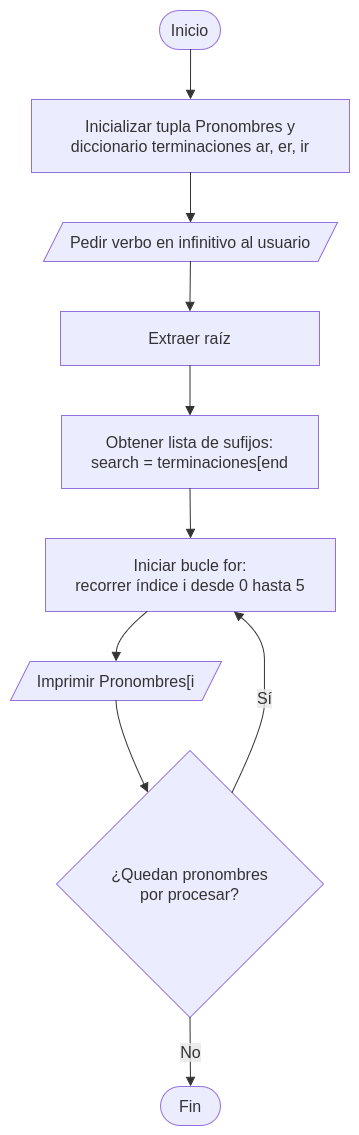

The diagram above was exported from draw.io. Its source (the exported page's mxGraphModel, read from the mxfile embedded in the PNG):
<mxGraphModel dx="1126" dy="633" grid="1" gridSize="10" guides="1" tooltips="1" connect="1" arrows="1" fold="1" page="1" pageScale="1" pageWidth="827" pageHeight="1169" math="0" shadow="0">
  <root>
    <mxCell id="0" />
    <mxCell id="1" parent="0" />
    <UserObject label="" mermaidData="{&#10;  &quot;data&quot;: &quot;flowchart TD\n    A([Inicio]) --&gt; B[Inicializar tupla Pronombres y&lt;br/&gt;diccionario terminaciones 'ar', 'er', 'ir']\n    B --&gt; C[/Pedir verbo en infinitivo al usuario/]\n    C --&gt; D[Extraer raíz: stem = verb[:-2]&lt;br/&gt;Extraer terminación: end = verb[-2:]]\n    D --&gt; E[Obtener lista de sufijos:&lt;br/&gt;search = terminaciones[end]]\n    E --&gt; F[Iniciar bucle for:&lt;br/&gt;recorrer índice i desde 0 hasta 5]\n    F --&gt; G[/Imprimir Pronombres[i] + stem + search[i]/]\n    G --&gt; H{¿Quedan pronombres&lt;br/&gt;por procesar?}\n    H -- Sí --&gt; F\n    H -- No --&gt; I([Fin])&quot;,&#10;  &quot;config&quot;: null&#10;}" id="KfpIU6SFa8IrhVGq68z--1">
      <mxCell connectable="0" parent="1" style="group;transparentBounds=1;editIcon=1;lockedGroup=0;groupPadding=10;" vertex="1">
        <mxGeometry as="geometry" />
      </mxCell>
    </UserObject>
    <UserObject label="Inicio" mermaidId="n:A" mermaidBaseStyle="html=1;rounded=1;whiteSpace=wrap;arcSize=50;strokeWidth=1;fillColor=light-dark(#ECECFF,#1f2020);strokeColor=light-dark(#9370DB,#cccccc);fontColor=light-dark(#333333,#cccccc);fontFamily=Trebuchet MS,Verdana,Arial,sans-serif;fontSize=16;" mermaidBaseValue="Inicio" id="KfpIU6SFa8IrhVGq68z--2">
      <mxCell parent="KfpIU6SFa8IrhVGq68z--1" style="html=1;rounded=1;whiteSpace=wrap;arcSize=50;strokeWidth=1;fillColor=light-dark(#ECECFF,#1f2020);strokeColor=light-dark(#9370DB,#cccccc);fontColor=light-dark(#333333,#cccccc);fontFamily=Trebuchet MS,Verdana,Arial,sans-serif;fontSize=16;" vertex="1">
        <mxGeometry height="39" width="61" x="179" y="30" as="geometry" />
      </mxCell>
    </UserObject>
    <UserObject label="Inicializar tupla Pronombres y&lt;br&gt;diccionario terminaciones ar, er, ir" mermaidId="n:B" mermaidBaseStyle="html=1;whiteSpace=wrap;strokeWidth=1;fillColor=light-dark(#ECECFF,#1f2020);strokeColor=light-dark(#9370DB,#cccccc);fontColor=light-dark(#333333,#cccccc);fontFamily=Trebuchet MS,Verdana,Arial,sans-serif;fontSize=16;" mermaidBaseValue="Inicializar tupla Pronombres y&#10;diccionario terminaciones 'ar', 'er', 'ir'" id="KfpIU6SFa8IrhVGq68z--3">
      <mxCell parent="KfpIU6SFa8IrhVGq68z--1" style="html=1;whiteSpace=wrap;strokeWidth=1;fillColor=light-dark(#ECECFF,#1f2020);strokeColor=light-dark(#9370DB,#cccccc);fontColor=light-dark(#333333,#cccccc);fontFamily=Trebuchet MS,Verdana,Arial,sans-serif;fontSize=16;" vertex="1">
        <mxGeometry height="73" width="318" x="51" y="119" as="geometry" />
      </mxCell>
    </UserObject>
    <UserObject label="Pedir verbo en infinitivo al usuario" mermaidId="n:C" mermaidBaseStyle="html=1;shape=parallelogram;perimeter=parallelogramPerimeter;fixedSize=1;size=19.5;strokeWidth=1;whiteSpace=wrap;fillColor=light-dark(#ECECFF,#1f2020);strokeColor=light-dark(#9370DB,#cccccc);fontColor=light-dark(#333333,#cccccc);fontFamily=Trebuchet MS,Verdana,Arial,sans-serif;fontSize=16;" mermaidBaseValue="Pedir verbo en infinitivo al usuario" id="KfpIU6SFa8IrhVGq68z--4">
      <mxCell parent="KfpIU6SFa8IrhVGq68z--1" style="html=1;shape=parallelogram;perimeter=parallelogramPerimeter;fixedSize=1;size=19.5;strokeWidth=1;whiteSpace=wrap;fillColor=light-dark(#ECECFF,#1f2020);strokeColor=light-dark(#9370DB,#cccccc);fontColor=light-dark(#333333,#cccccc);fontFamily=Trebuchet MS,Verdana,Arial,sans-serif;fontSize=16;" vertex="1">
        <mxGeometry height="39" width="294" x="63" y="242" as="geometry" />
      </mxCell>
    </UserObject>
    <UserObject label="Extraer raíz" mermaidId="n:D" mermaidBaseStyle="html=1;whiteSpace=wrap;strokeWidth=1;fillColor=light-dark(#ECECFF,#1f2020);strokeColor=light-dark(#9370DB,#cccccc);fontColor=light-dark(#333333,#cccccc);fontFamily=Trebuchet MS,Verdana,Arial,sans-serif;fontSize=16;" mermaidBaseValue="Extraer raíz: stem = verb[:-2" id="KfpIU6SFa8IrhVGq68z--5">
      <mxCell parent="KfpIU6SFa8IrhVGq68z--1" style="html=1;whiteSpace=wrap;strokeWidth=1;fillColor=light-dark(#ECECFF,#1f2020);strokeColor=light-dark(#9370DB,#cccccc);fontColor=light-dark(#333333,#cccccc);fontFamily=Trebuchet MS,Verdana,Arial,sans-serif;fontSize=16;" vertex="1">
        <mxGeometry height="54" width="259" x="80" y="331" as="geometry" />
      </mxCell>
    </UserObject>
    <UserObject label="Obtener lista de sufijos:&#10;search = terminaciones[end" mermaidId="n:E" mermaidBaseStyle="html=1;whiteSpace=wrap;strokeWidth=1;fillColor=light-dark(#ECECFF,#1f2020);strokeColor=light-dark(#9370DB,#cccccc);fontColor=light-dark(#333333,#cccccc);fontFamily=Trebuchet MS,Verdana,Arial,sans-serif;fontSize=16;" mermaidBaseValue="Obtener lista de sufijos:&#10;search = terminaciones[end" id="KfpIU6SFa8IrhVGq68z--6">
      <mxCell parent="KfpIU6SFa8IrhVGq68z--1" style="html=1;whiteSpace=wrap;strokeWidth=1;fillColor=light-dark(#ECECFF,#1f2020);strokeColor=light-dark(#9370DB,#cccccc);fontColor=light-dark(#333333,#cccccc);fontFamily=Trebuchet MS,Verdana,Arial,sans-serif;fontSize=16;" vertex="1">
        <mxGeometry height="73" width="257" x="81" y="435" as="geometry" />
      </mxCell>
    </UserObject>
    <UserObject label="Iniciar bucle for:&#10;recorrer índice i desde 0 hasta 5" mermaidId="n:F" mermaidBaseStyle="html=1;whiteSpace=wrap;strokeWidth=1;fillColor=light-dark(#ECECFF,#1f2020);strokeColor=light-dark(#9370DB,#cccccc);fontColor=light-dark(#333333,#cccccc);fontFamily=Trebuchet MS,Verdana,Arial,sans-serif;fontSize=16;" mermaidBaseValue="Iniciar bucle for:&#10;recorrer índice i desde 0 hasta 5" id="KfpIU6SFa8IrhVGq68z--7">
      <mxCell parent="KfpIU6SFa8IrhVGq68z--1" style="html=1;whiteSpace=wrap;strokeWidth=1;fillColor=light-dark(#ECECFF,#1f2020);strokeColor=light-dark(#9370DB,#cccccc);fontColor=light-dark(#333333,#cccccc);fontFamily=Trebuchet MS,Verdana,Arial,sans-serif;fontSize=16;" vertex="1">
        <mxGeometry height="73" width="290" x="65" y="558" as="geometry" />
      </mxCell>
    </UserObject>
    <UserObject label="Imprimir Pronombres[i" mermaidId="n:G" mermaidBaseStyle="html=1;shape=parallelogram;perimeter=parallelogramPerimeter;fixedSize=1;size=19.5;strokeWidth=1;whiteSpace=wrap;fillColor=light-dark(#ECECFF,#1f2020);strokeColor=light-dark(#9370DB,#cccccc);fontColor=light-dark(#333333,#cccccc);fontFamily=Trebuchet MS,Verdana,Arial,sans-serif;fontSize=16;" mermaidBaseValue="Imprimir Pronombres[i" id="KfpIU6SFa8IrhVGq68z--8">
      <mxCell parent="KfpIU6SFa8IrhVGq68z--1" style="html=1;shape=parallelogram;perimeter=parallelogramPerimeter;fixedSize=1;size=19.5;strokeWidth=1;whiteSpace=wrap;fillColor=light-dark(#ECECFF,#1f2020);strokeColor=light-dark(#9370DB,#cccccc);fontColor=light-dark(#333333,#cccccc);fontFamily=Trebuchet MS,Verdana,Arial,sans-serif;fontSize=16;" vertex="1">
        <mxGeometry height="39" width="211" x="30" y="681" as="geometry" />
      </mxCell>
    </UserObject>
    <UserObject label="¿Quedan pronombres&#10;por procesar?" mermaidId="n:H" mermaidBaseStyle="rhombus;html=1;strokeWidth=1;whiteSpace=wrap;fillColor=light-dark(#ECECFF,#1f2020);strokeColor=light-dark(#9370DB,#cccccc);fontColor=light-dark(#333333,#cccccc);fontFamily=Trebuchet MS,Verdana,Arial,sans-serif;fontSize=16;" mermaidBaseValue="¿Quedan pronombres&#10;por procesar?" id="KfpIU6SFa8IrhVGq68z--9">
      <mxCell parent="KfpIU6SFa8IrhVGq68z--1" style="rhombus;html=1;strokeWidth=1;whiteSpace=wrap;fillColor=light-dark(#ECECFF,#1f2020);strokeColor=light-dark(#9370DB,#cccccc);fontColor=light-dark(#333333,#cccccc);fontFamily=Trebuchet MS,Verdana,Arial,sans-serif;fontSize=16;" vertex="1">
        <mxGeometry height="267" width="267" x="76" y="770" as="geometry" />
      </mxCell>
    </UserObject>
    <UserObject label="Fin" mermaidId="n:I" mermaidBaseStyle="html=1;rounded=1;whiteSpace=wrap;arcSize=50;strokeWidth=1;fillColor=light-dark(#ECECFF,#1f2020);strokeColor=light-dark(#9370DB,#cccccc);fontColor=light-dark(#333333,#cccccc);fontFamily=Trebuchet MS,Verdana,Arial,sans-serif;fontSize=16;" mermaidBaseValue="Fin" id="KfpIU6SFa8IrhVGq68z--10">
      <mxCell parent="KfpIU6SFa8IrhVGq68z--1" style="html=1;rounded=1;whiteSpace=wrap;arcSize=50;strokeWidth=1;fillColor=light-dark(#ECECFF,#1f2020);strokeColor=light-dark(#9370DB,#cccccc);fontColor=light-dark(#333333,#cccccc);fontFamily=Trebuchet MS,Verdana,Arial,sans-serif;fontSize=16;" vertex="1">
        <mxGeometry height="39" width="60" x="180" y="1106" as="geometry" />
      </mxCell>
    </UserObject>
    <UserObject label="" mermaidId="e:A-&gt;B#0" mermaidBaseStyle="curved=1;startArrow=none;endArrow=block;endSize=7;strokeColor=light-dark(#333333,#cccccc);exitX=0.51;exitY=1;entryX=0.5;entryY=0;" mermaidBaseValue="" id="KfpIU6SFa8IrhVGq68z--11">
      <mxCell edge="1" parent="KfpIU6SFa8IrhVGq68z--1" source="KfpIU6SFa8IrhVGq68z--2" style="curved=1;startArrow=none;endArrow=block;endSize=7;strokeColor=light-dark(#333333,#cccccc);exitX=0.51;exitY=1;entryX=0.5;entryY=0;rounded=0;" target="KfpIU6SFa8IrhVGq68z--3">
        <mxGeometry relative="1" as="geometry">
          <Array as="points" />
        </mxGeometry>
      </mxCell>
    </UserObject>
    <UserObject label="" mermaidId="e:B-&gt;C#0" mermaidBaseStyle="curved=1;startArrow=none;endArrow=block;endSize=7;strokeColor=light-dark(#333333,#cccccc);exitX=0.5;exitY=1;entryX=0.5;entryY=0;" mermaidBaseValue="" id="KfpIU6SFa8IrhVGq68z--12">
      <mxCell edge="1" parent="KfpIU6SFa8IrhVGq68z--1" source="KfpIU6SFa8IrhVGq68z--3" style="curved=1;startArrow=none;endArrow=block;endSize=7;strokeColor=light-dark(#333333,#cccccc);exitX=0.5;exitY=1;entryX=0.5;entryY=0;rounded=0;" target="KfpIU6SFa8IrhVGq68z--4">
        <mxGeometry relative="1" as="geometry">
          <Array as="points" />
        </mxGeometry>
      </mxCell>
    </UserObject>
    <UserObject label="" mermaidId="e:C-&gt;D#0" mermaidBaseStyle="curved=1;startArrow=none;endArrow=block;endSize=7;strokeColor=light-dark(#333333,#cccccc);exitX=0.5;exitY=1;entryX=0.5;entryY=0;" mermaidBaseValue="" id="KfpIU6SFa8IrhVGq68z--13">
      <mxCell edge="1" parent="KfpIU6SFa8IrhVGq68z--1" source="KfpIU6SFa8IrhVGq68z--4" style="curved=1;startArrow=none;endArrow=block;endSize=7;strokeColor=light-dark(#333333,#cccccc);exitX=0.5;exitY=1;entryX=0.5;entryY=0;rounded=0;" target="KfpIU6SFa8IrhVGq68z--5">
        <mxGeometry relative="1" as="geometry">
          <Array as="points" />
        </mxGeometry>
      </mxCell>
    </UserObject>
    <UserObject label="" mermaidId="e:D-&gt;E#0" mermaidBaseStyle="curved=1;startArrow=none;endArrow=block;endSize=7;strokeColor=light-dark(#333333,#cccccc);exitX=0.5;exitY=1;entryX=0.5;entryY=0;" mermaidBaseValue="" id="KfpIU6SFa8IrhVGq68z--14">
      <mxCell edge="1" parent="KfpIU6SFa8IrhVGq68z--1" source="KfpIU6SFa8IrhVGq68z--5" style="curved=1;startArrow=none;endArrow=block;endSize=7;strokeColor=light-dark(#333333,#cccccc);exitX=0.5;exitY=1;entryX=0.5;entryY=0;rounded=0;" target="KfpIU6SFa8IrhVGq68z--6">
        <mxGeometry relative="1" as="geometry">
          <Array as="points" />
        </mxGeometry>
      </mxCell>
    </UserObject>
    <UserObject label="" mermaidId="e:E-&gt;F#0" mermaidBaseStyle="curved=1;startArrow=none;endArrow=block;endSize=7;strokeColor=light-dark(#333333,#cccccc);exitX=0.5;exitY=1;entryX=0.5;entryY=0;" mermaidBaseValue="" id="KfpIU6SFa8IrhVGq68z--15">
      <mxCell edge="1" parent="KfpIU6SFa8IrhVGq68z--1" source="KfpIU6SFa8IrhVGq68z--6" style="curved=1;startArrow=none;endArrow=block;endSize=7;strokeColor=light-dark(#333333,#cccccc);exitX=0.5;exitY=1;entryX=0.5;entryY=0;rounded=0;" target="KfpIU6SFa8IrhVGq68z--7">
        <mxGeometry relative="1" as="geometry">
          <Array as="points" />
        </mxGeometry>
      </mxCell>
    </UserObject>
    <UserObject label="" mermaidId="e:F-&gt;G#0" mermaidBaseStyle="curved=1;startArrow=none;endArrow=block;endSize=7;strokeColor=light-dark(#333333,#cccccc);exitX=0.35;exitY=1;entryX=0.5;entryY=0;" mermaidBaseValue="" id="KfpIU6SFa8IrhVGq68z--16">
      <mxCell edge="1" parent="KfpIU6SFa8IrhVGq68z--1" source="KfpIU6SFa8IrhVGq68z--7" style="curved=1;startArrow=none;endArrow=block;endSize=7;strokeColor=light-dark(#333333,#cccccc);exitX=0.35;exitY=1;entryX=0.5;entryY=0;rounded=0;" target="KfpIU6SFa8IrhVGq68z--8">
        <mxGeometry relative="1" as="geometry">
          <Array as="points">
            <mxPoint x="136" y="656" />
          </Array>
        </mxGeometry>
      </mxCell>
    </UserObject>
    <UserObject label="" mermaidId="e:G-&gt;H#0" mermaidBaseStyle="curved=1;startArrow=none;endArrow=block;endSize=7;strokeColor=light-dark(#333333,#cccccc);exitX=0.5;exitY=1;entryX=0.27;entryY=0;" mermaidBaseValue="" id="KfpIU6SFa8IrhVGq68z--17">
      <mxCell edge="1" parent="KfpIU6SFa8IrhVGq68z--1" source="KfpIU6SFa8IrhVGq68z--8" style="curved=1;startArrow=none;endArrow=block;endSize=7;strokeColor=light-dark(#333333,#cccccc);exitX=0.5;exitY=1;entryX=0.27;entryY=0;rounded=0;" target="KfpIU6SFa8IrhVGq68z--9">
        <mxGeometry relative="1" as="geometry">
          <Array as="points">
            <mxPoint x="136" y="745" />
          </Array>
        </mxGeometry>
      </mxCell>
    </UserObject>
    <UserObject label="Sí" mermaidId="e:H-&gt;F#0" mermaidBaseStyle="curved=1;startArrow=none;endArrow=block;endSize=7;strokeColor=light-dark(#333333,#cccccc);html=1;fontSize=16;labelBackgroundColor=light-dark(#E8E8E88D,#2a2a2a8D);fontFamily=Trebuchet MS,Verdana,Arial,sans-serif;fontColor=light-dark(#333333,#cccccc);exitX=0.73;exitY=0;entryX=0.65;entryY=1;" mermaidBaseValue="Sí" id="KfpIU6SFa8IrhVGq68z--18">
      <mxCell edge="1" parent="KfpIU6SFa8IrhVGq68z--1" source="KfpIU6SFa8IrhVGq68z--9" style="curved=1;startArrow=none;endArrow=block;endSize=7;strokeColor=light-dark(#333333,#cccccc);html=1;fontSize=16;labelBackgroundColor=light-dark(#E8E8E88D,#2a2a2a8D);fontFamily=Trebuchet MS,Verdana,Arial,sans-serif;fontColor=light-dark(#333333,#cccccc);exitX=0.73;exitY=0;entryX=0.65;entryY=1;rounded=0;" target="KfpIU6SFa8IrhVGq68z--7">
        <mxGeometry relative="1" as="geometry">
          <Array as="points">
            <mxPoint x="284" y="745" />
            <mxPoint x="284" y="701" />
            <mxPoint x="284" y="656" />
          </Array>
        </mxGeometry>
      </mxCell>
    </UserObject>
    <UserObject label="No" mermaidId="e:H-&gt;I#0" mermaidBaseStyle="curved=1;startArrow=none;endArrow=block;endSize=7;strokeColor=light-dark(#333333,#cccccc);html=1;fontSize=16;labelBackgroundColor=light-dark(#E8E8E88D,#2a2a2a8D);fontFamily=Trebuchet MS,Verdana,Arial,sans-serif;fontColor=light-dark(#333333,#cccccc);exitX=0.5;exitY=1;entryX=0.5;entryY=0;" mermaidBaseValue="No" id="KfpIU6SFa8IrhVGq68z--19">
      <mxCell edge="1" parent="KfpIU6SFa8IrhVGq68z--1" source="KfpIU6SFa8IrhVGq68z--9" style="curved=1;startArrow=none;endArrow=block;endSize=7;strokeColor=light-dark(#333333,#cccccc);html=1;fontSize=16;labelBackgroundColor=light-dark(#E8E8E88D,#2a2a2a8D);fontFamily=Trebuchet MS,Verdana,Arial,sans-serif;fontColor=light-dark(#333333,#cccccc);exitX=0.5;exitY=1;entryX=0.5;entryY=0;rounded=0;" target="KfpIU6SFa8IrhVGq68z--10">
        <mxGeometry relative="1" as="geometry">
          <Array as="points" />
        </mxGeometry>
      </mxCell>
    </UserObject>
  </root>
</mxGraphModel>